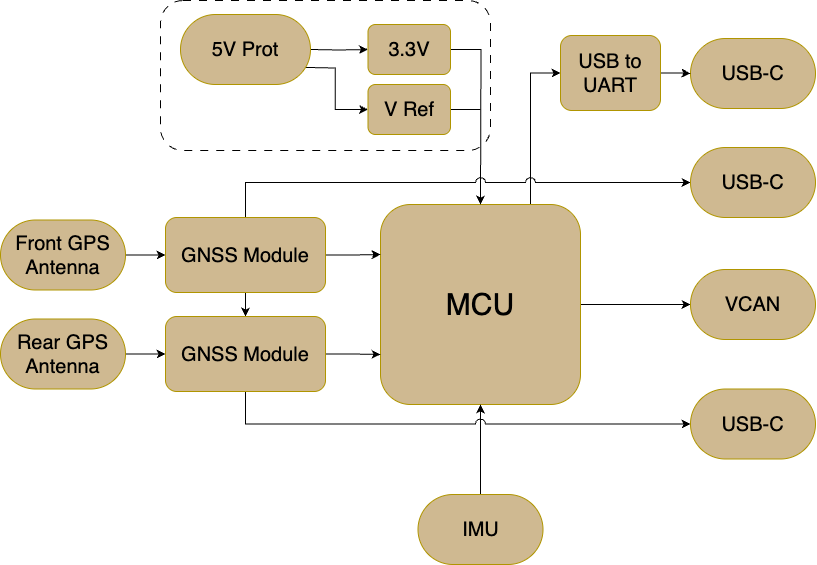

The diagram above was exported from draw.io. Its source (the exported page's mxGraphModel, read from the mxfile embedded in the PNG):
<mxGraphModel dx="2193" dy="1615" grid="1" gridSize="10" guides="1" tooltips="1" connect="1" arrows="1" fold="1" page="1" pageScale="1" pageWidth="850" pageHeight="1100" background="#ffffff" math="0" shadow="0">
  <root>
    <mxCell id="0" />
    <mxCell id="1" parent="0" />
    <mxCell id="2" value="" style="rounded=1;whiteSpace=wrap;html=1;fillColor=none;dashed=1;dashPattern=8 8;" vertex="1" parent="1">
      <mxGeometry x="-70" y="156" width="330" height="150" as="geometry" />
    </mxCell>
    <mxCell id="3" style="edgeStyle=orthogonalEdgeStyle;rounded=0;orthogonalLoop=1;jettySize=auto;html=1;exitX=1;exitY=0.5;exitDx=0;exitDy=0;entryX=0;entryY=0.5;entryDx=0;entryDy=0;" edge="1" parent="1" source="5" target="13">
      <mxGeometry relative="1" as="geometry" />
    </mxCell>
    <mxCell id="4" style="edgeStyle=orthogonalEdgeStyle;rounded=0;orthogonalLoop=1;jettySize=auto;html=1;exitX=0.75;exitY=0;exitDx=0;exitDy=0;entryX=0;entryY=0.5;entryDx=0;entryDy=0;" edge="1" parent="1" source="5" target="31">
      <mxGeometry relative="1" as="geometry" />
    </mxCell>
    <mxCell id="5" value="&lt;font style=&quot;font-size: 30px;&quot;&gt;MCU&lt;/font&gt;" style="rounded=1;whiteSpace=wrap;html=1;fillColor=light-dark(#CFB991,#CFB991);fontColor=#000000;strokeColor=#B09500;" vertex="1" parent="1">
      <mxGeometry x="150" y="360" width="200" height="200" as="geometry" />
    </mxCell>
    <mxCell id="6" style="edgeStyle=orthogonalEdgeStyle;rounded=0;orthogonalLoop=1;jettySize=auto;html=1;exitX=1;exitY=0.5;exitDx=0;exitDy=0;entryX=0;entryY=0.5;entryDx=0;entryDy=0;" edge="1" parent="1" target="10">
      <mxGeometry relative="1" as="geometry">
        <mxPoint x="80" y="205" as="sourcePoint" />
        <mxPoint x="130" y="205" as="targetPoint" />
      </mxGeometry>
    </mxCell>
    <mxCell id="7" style="edgeStyle=orthogonalEdgeStyle;rounded=0;orthogonalLoop=1;jettySize=auto;html=1;exitX=1;exitY=0.75;exitDx=0;exitDy=0;entryX=0;entryY=0.5;entryDx=0;entryDy=0;" edge="1" parent="1" target="12">
      <mxGeometry relative="1" as="geometry">
        <mxPoint x="71.05263157894728" y="222.8947368421052" as="sourcePoint" />
        <mxPoint x="130" y="265" as="targetPoint" />
      </mxGeometry>
    </mxCell>
    <mxCell id="8" value="&lt;font style=&quot;font-size: 20px;&quot;&gt;5V Prot&lt;/font&gt;" style="rounded=1;whiteSpace=wrap;html=1;fillColor=light-dark(#CFB991,#CFB991);fontColor=#000000;strokeColor=#B09500;arcSize=50;" vertex="1" parent="1">
      <mxGeometry x="-50" y="170" width="130" height="70" as="geometry" />
    </mxCell>
    <mxCell id="9" style="edgeStyle=orthogonalEdgeStyle;rounded=0;orthogonalLoop=1;jettySize=auto;html=1;exitX=1;exitY=0.5;exitDx=0;exitDy=0;jumpStyle=arc;" edge="1" parent="1" source="10">
      <mxGeometry relative="1" as="geometry">
        <mxPoint x="250" y="360" as="targetPoint" />
      </mxGeometry>
    </mxCell>
    <mxCell id="10" value="&lt;font style=&quot;font-size: 20px;&quot;&gt;3.3V&lt;/font&gt;" style="rounded=1;whiteSpace=wrap;html=1;fillColor=light-dark(#CFB991,#CFB991);fontColor=#000000;strokeColor=#B09500;" vertex="1" parent="1">
      <mxGeometry x="137.5" y="180" width="82.5" height="50" as="geometry" />
    </mxCell>
    <mxCell id="11" style="edgeStyle=orthogonalEdgeStyle;rounded=0;orthogonalLoop=1;jettySize=auto;html=1;exitX=1;exitY=0.5;exitDx=0;exitDy=0;endArrow=none;endFill=0;" edge="1" parent="1" source="12">
      <mxGeometry relative="1" as="geometry">
        <mxPoint x="250" y="265" as="targetPoint" />
      </mxGeometry>
    </mxCell>
    <mxCell id="12" value="&lt;font style=&quot;font-size: 20px;&quot;&gt;V Ref&lt;/font&gt;" style="rounded=1;whiteSpace=wrap;html=1;fillColor=light-dark(#CFB991,#CFB991);fontColor=#000000;strokeColor=#B09500;" vertex="1" parent="1">
      <mxGeometry x="137.5" y="240" width="82.5" height="50" as="geometry" />
    </mxCell>
    <mxCell id="13" value="&lt;font style=&quot;font-size: 20px;&quot;&gt;VCAN&lt;/font&gt;" style="rounded=1;whiteSpace=wrap;html=1;fillColor=light-dark(#CFB991,#CFB991);fontColor=#000000;strokeColor=#B09500;arcSize=50;" vertex="1" parent="1">
      <mxGeometry x="460" y="425" width="125" height="70" as="geometry" />
    </mxCell>
    <mxCell id="14" value="" style="edgeStyle=orthogonalEdgeStyle;rounded=0;orthogonalLoop=1;jettySize=auto;html=1;" edge="1" parent="1" source="15" target="23">
      <mxGeometry relative="1" as="geometry" />
    </mxCell>
    <mxCell id="15" value="&lt;span style=&quot;font-size: 20px;&quot;&gt;Front GPS Antenna&lt;/span&gt;" style="rounded=1;whiteSpace=wrap;html=1;fillColor=light-dark(#CFB991,#CFB991);fontColor=#000000;strokeColor=#B09500;arcSize=50;" vertex="1" parent="1">
      <mxGeometry x="-230" y="375.5" width="125" height="70" as="geometry" />
    </mxCell>
    <mxCell id="16" style="edgeStyle=orthogonalEdgeStyle;rounded=0;orthogonalLoop=1;jettySize=auto;html=1;exitX=1;exitY=0.5;exitDx=0;exitDy=0;entryX=0;entryY=0.5;entryDx=0;entryDy=0;" edge="1" parent="1" source="17" target="26">
      <mxGeometry relative="1" as="geometry" />
    </mxCell>
    <mxCell id="17" value="&lt;span style=&quot;font-size: 20px;&quot;&gt;Rear GPS Antenna&lt;/span&gt;" style="rounded=1;whiteSpace=wrap;html=1;fillColor=light-dark(#CFB991,#CFB991);fontColor=#000000;strokeColor=#B09500;arcSize=50;" vertex="1" parent="1">
      <mxGeometry x="-230" y="474.5" width="125" height="70" as="geometry" />
    </mxCell>
    <mxCell id="18" style="edgeStyle=orthogonalEdgeStyle;rounded=0;orthogonalLoop=1;jettySize=auto;html=1;exitX=0.5;exitY=0;exitDx=0;exitDy=0;entryX=0.5;entryY=1;entryDx=0;entryDy=0;" edge="1" parent="1" source="19" target="5">
      <mxGeometry relative="1" as="geometry" />
    </mxCell>
    <mxCell id="19" value="&lt;span style=&quot;font-size: 20px;&quot;&gt;IMU&lt;/span&gt;" style="rounded=1;whiteSpace=wrap;html=1;fillColor=light-dark(#CFB991,#CFB991);fontColor=#000000;strokeColor=#B09500;arcSize=50;" vertex="1" parent="1">
      <mxGeometry x="187.5" y="650" width="125" height="70" as="geometry" />
    </mxCell>
    <mxCell id="20" style="edgeStyle=orthogonalEdgeStyle;rounded=0;orthogonalLoop=1;jettySize=auto;html=1;exitX=1;exitY=0.5;exitDx=0;exitDy=0;entryX=0;entryY=0.25;entryDx=0;entryDy=0;" edge="1" parent="1" source="23" target="5">
      <mxGeometry relative="1" as="geometry" />
    </mxCell>
    <mxCell id="21" style="edgeStyle=orthogonalEdgeStyle;rounded=0;orthogonalLoop=1;jettySize=auto;html=1;exitX=0.5;exitY=1;exitDx=0;exitDy=0;entryX=0.5;entryY=0;entryDx=0;entryDy=0;" edge="1" parent="1" source="23" target="26">
      <mxGeometry relative="1" as="geometry" />
    </mxCell>
    <mxCell id="22" style="edgeStyle=orthogonalEdgeStyle;rounded=0;orthogonalLoop=1;jettySize=auto;html=1;exitX=0.5;exitY=0;exitDx=0;exitDy=0;jumpStyle=arc;jumpSize=10;" edge="1" parent="1" source="23" target="28">
      <mxGeometry relative="1" as="geometry" />
    </mxCell>
    <mxCell id="23" value="&lt;font style=&quot;font-size: 20px;&quot;&gt;GNSS Module&lt;/font&gt;" style="rounded=1;whiteSpace=wrap;html=1;fillColor=light-dark(#CFB991,#CFB991);fontColor=#000000;strokeColor=#B09500;" vertex="1" parent="1">
      <mxGeometry x="-65" y="373" width="160" height="75" as="geometry" />
    </mxCell>
    <mxCell id="24" style="edgeStyle=orthogonalEdgeStyle;rounded=0;orthogonalLoop=1;jettySize=auto;html=1;exitX=1;exitY=0.5;exitDx=0;exitDy=0;entryX=0;entryY=0.75;entryDx=0;entryDy=0;" edge="1" parent="1" source="26" target="5">
      <mxGeometry relative="1" as="geometry" />
    </mxCell>
    <mxCell id="25" style="edgeStyle=orthogonalEdgeStyle;rounded=0;orthogonalLoop=1;jettySize=auto;html=1;exitX=0.5;exitY=1;exitDx=0;exitDy=0;entryX=0;entryY=0.5;entryDx=0;entryDy=0;jumpStyle=arc;jumpSize=10;" edge="1" parent="1" source="26" target="27">
      <mxGeometry relative="1" as="geometry" />
    </mxCell>
    <mxCell id="26" value="&lt;font style=&quot;font-size: 20px;&quot;&gt;GNSS Module&lt;/font&gt;" style="rounded=1;whiteSpace=wrap;html=1;fillColor=light-dark(#CFB991,#CFB991);fontColor=#000000;strokeColor=#B09500;" vertex="1" parent="1">
      <mxGeometry x="-65" y="472" width="160" height="75" as="geometry" />
    </mxCell>
    <mxCell id="27" value="&lt;font style=&quot;font-size: 20px;&quot;&gt;USB-C&lt;/font&gt;" style="rounded=1;whiteSpace=wrap;html=1;fillColor=light-dark(#CFB991,#CFB991);fontColor=#000000;strokeColor=#B09500;arcSize=50;" vertex="1" parent="1">
      <mxGeometry x="460" y="544.5" width="125" height="70" as="geometry" />
    </mxCell>
    <mxCell id="28" value="&lt;font style=&quot;font-size: 20px;&quot;&gt;USB-C&lt;/font&gt;" style="rounded=1;whiteSpace=wrap;html=1;fillColor=light-dark(#CFB991,#CFB991);fontColor=#000000;strokeColor=#B09500;arcSize=50;" vertex="1" parent="1">
      <mxGeometry x="460" y="303" width="125" height="70" as="geometry" />
    </mxCell>
    <mxCell id="29" value="&lt;font style=&quot;font-size: 20px;&quot;&gt;USB-C&lt;/font&gt;" style="rounded=1;whiteSpace=wrap;html=1;fillColor=light-dark(#CFB991,#CFB991);fontColor=#000000;strokeColor=#B09500;arcSize=50;" vertex="1" parent="1">
      <mxGeometry x="460" y="194" width="125" height="70" as="geometry" />
    </mxCell>
    <mxCell id="30" style="edgeStyle=orthogonalEdgeStyle;rounded=0;orthogonalLoop=1;jettySize=auto;html=1;exitX=1;exitY=0.5;exitDx=0;exitDy=0;" edge="1" parent="1" source="31" target="29">
      <mxGeometry relative="1" as="geometry" />
    </mxCell>
    <mxCell id="31" value="&lt;font style=&quot;font-size: 20px;&quot;&gt;USB to UART&lt;/font&gt;" style="rounded=1;whiteSpace=wrap;html=1;fillColor=light-dark(#CFB991,#CFB991);fontColor=#000000;strokeColor=#B09500;" vertex="1" parent="1">
      <mxGeometry x="330" y="191" width="100" height="75" as="geometry" />
    </mxCell>
  </root>
</mxGraphModel>